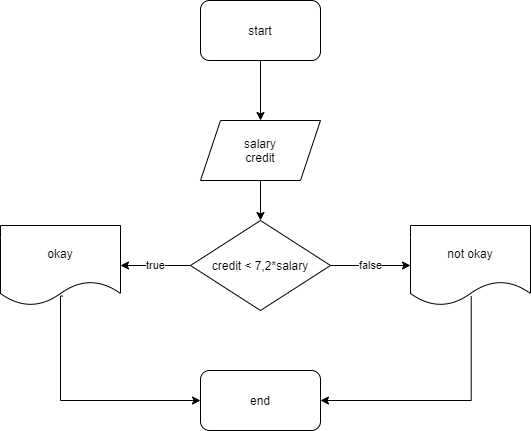

The diagram above was exported from draw.io. Its source (the exported page's mxGraphModel, read from the mxfile embedded in the PNG):
<mxGraphModel dx="1022" dy="468" grid="1" gridSize="10" guides="1" tooltips="1" connect="1" arrows="1" fold="1" page="1" pageScale="1" pageWidth="850" pageHeight="1100" math="0" shadow="0">
  <root>
    <mxCell id="0" />
    <mxCell id="1" parent="0" />
    <mxCell id="B8fbLMYyxe5N_mywt_p4-3" style="edgeStyle=orthogonalEdgeStyle;rounded=0;orthogonalLoop=1;jettySize=auto;html=1;entryX=0.5;entryY=0;entryDx=0;entryDy=0;" edge="1" parent="1" source="B8fbLMYyxe5N_mywt_p4-1" target="B8fbLMYyxe5N_mywt_p4-2">
      <mxGeometry relative="1" as="geometry" />
    </mxCell>
    <mxCell id="B8fbLMYyxe5N_mywt_p4-1" value="start" style="rounded=1;whiteSpace=wrap;html=1;" vertex="1" parent="1">
      <mxGeometry x="370" y="30" width="120" height="60" as="geometry" />
    </mxCell>
    <mxCell id="B8fbLMYyxe5N_mywt_p4-4" style="edgeStyle=orthogonalEdgeStyle;rounded=0;orthogonalLoop=1;jettySize=auto;html=1;" edge="1" parent="1" source="B8fbLMYyxe5N_mywt_p4-2" target="B8fbLMYyxe5N_mywt_p4-5">
      <mxGeometry relative="1" as="geometry">
        <mxPoint x="430" y="260" as="targetPoint" />
      </mxGeometry>
    </mxCell>
    <mxCell id="B8fbLMYyxe5N_mywt_p4-2" value="salary&lt;br&gt;credit" style="shape=parallelogram;perimeter=parallelogramPerimeter;whiteSpace=wrap;html=1;fixedSize=1;" vertex="1" parent="1">
      <mxGeometry x="370" y="150" width="120" height="60" as="geometry" />
    </mxCell>
    <mxCell id="B8fbLMYyxe5N_mywt_p4-6" value="false" style="edgeStyle=orthogonalEdgeStyle;rounded=0;orthogonalLoop=1;jettySize=auto;html=1;entryX=0;entryY=0.5;entryDx=0;entryDy=0;" edge="1" parent="1" source="B8fbLMYyxe5N_mywt_p4-5" target="B8fbLMYyxe5N_mywt_p4-10">
      <mxGeometry relative="1" as="geometry">
        <mxPoint x="550" y="295" as="targetPoint" />
      </mxGeometry>
    </mxCell>
    <mxCell id="B8fbLMYyxe5N_mywt_p4-8" value="true" style="edgeStyle=orthogonalEdgeStyle;rounded=0;orthogonalLoop=1;jettySize=auto;html=1;" edge="1" parent="1" source="B8fbLMYyxe5N_mywt_p4-5" target="B8fbLMYyxe5N_mywt_p4-9">
      <mxGeometry relative="1" as="geometry">
        <mxPoint x="300" y="295" as="targetPoint" />
      </mxGeometry>
    </mxCell>
    <mxCell id="B8fbLMYyxe5N_mywt_p4-5" value="credit &amp;lt; 7,2*salary" style="rhombus;whiteSpace=wrap;html=1;" vertex="1" parent="1">
      <mxGeometry x="360" y="250" width="140" height="90" as="geometry" />
    </mxCell>
    <mxCell id="B8fbLMYyxe5N_mywt_p4-12" style="edgeStyle=orthogonalEdgeStyle;rounded=0;orthogonalLoop=1;jettySize=auto;html=1;entryX=0;entryY=0.5;entryDx=0;entryDy=0;exitX=0.519;exitY=0.882;exitDx=0;exitDy=0;exitPerimeter=0;" edge="1" parent="1" source="B8fbLMYyxe5N_mywt_p4-9" target="B8fbLMYyxe5N_mywt_p4-11">
      <mxGeometry relative="1" as="geometry">
        <Array as="points">
          <mxPoint x="230" y="326" />
          <mxPoint x="230" y="430" />
        </Array>
      </mxGeometry>
    </mxCell>
    <mxCell id="B8fbLMYyxe5N_mywt_p4-9" value="okay" style="shape=document;whiteSpace=wrap;html=1;boundedLbl=1;" vertex="1" parent="1">
      <mxGeometry x="170" y="255" width="120" height="80" as="geometry" />
    </mxCell>
    <mxCell id="B8fbLMYyxe5N_mywt_p4-13" style="edgeStyle=orthogonalEdgeStyle;rounded=0;orthogonalLoop=1;jettySize=auto;html=1;entryX=1;entryY=0.5;entryDx=0;entryDy=0;exitX=0.506;exitY=0.882;exitDx=0;exitDy=0;exitPerimeter=0;" edge="1" parent="1" source="B8fbLMYyxe5N_mywt_p4-10" target="B8fbLMYyxe5N_mywt_p4-11">
      <mxGeometry relative="1" as="geometry">
        <Array as="points">
          <mxPoint x="641" y="430" />
        </Array>
      </mxGeometry>
    </mxCell>
    <mxCell id="B8fbLMYyxe5N_mywt_p4-10" value="not okay" style="shape=document;whiteSpace=wrap;html=1;boundedLbl=1;" vertex="1" parent="1">
      <mxGeometry x="580" y="255" width="120" height="80" as="geometry" />
    </mxCell>
    <mxCell id="B8fbLMYyxe5N_mywt_p4-11" value="end" style="rounded=1;whiteSpace=wrap;html=1;" vertex="1" parent="1">
      <mxGeometry x="370" y="400" width="120" height="60" as="geometry" />
    </mxCell>
  </root>
</mxGraphModel>